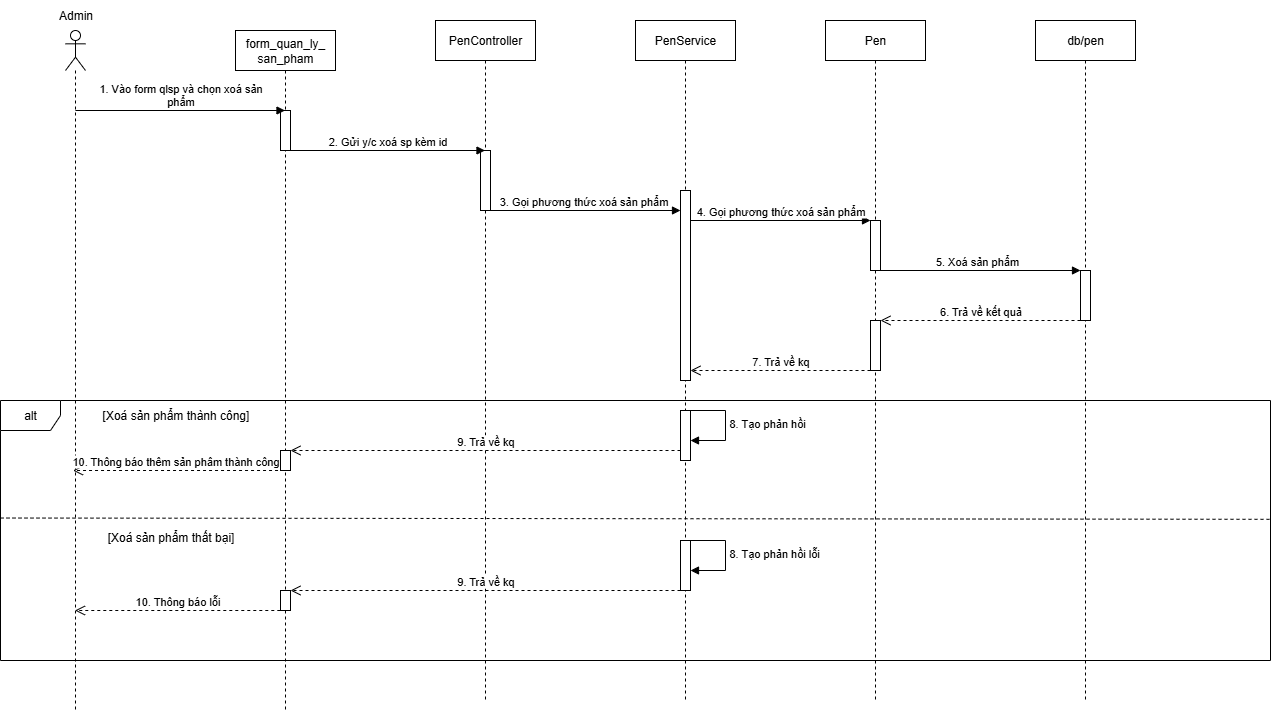

The diagram above was exported from draw.io. Its source (the exported page's mxGraphModel, read from the mxfile embedded in the PNG):
<mxGraphModel dx="2145" dy="1013" grid="1" gridSize="10" guides="1" tooltips="1" connect="1" arrows="1" fold="1" page="1" pageScale="1" pageWidth="1169" pageHeight="1654" math="0" shadow="0">
  <root>
    <mxCell id="0" />
    <mxCell id="1" parent="0" />
    <mxCell id="PRgOA89ZTOm6sSaYYOiX-1" value="" style="shape=umlLifeline;perimeter=lifelinePerimeter;whiteSpace=wrap;html=1;container=1;dropTarget=0;collapsible=0;recursiveResize=0;outlineConnect=0;portConstraint=eastwest;newEdgeStyle={&quot;curved&quot;:0,&quot;rounded&quot;:0};participant=umlActor;" vertex="1" parent="1">
      <mxGeometry x="155" y="240" width="20" height="680" as="geometry" />
    </mxCell>
    <mxCell id="PRgOA89ZTOm6sSaYYOiX-6" value="PenController" style="shape=umlLifeline;perimeter=lifelinePerimeter;whiteSpace=wrap;html=1;container=1;dropTarget=0;collapsible=0;recursiveResize=0;outlineConnect=0;portConstraint=eastwest;newEdgeStyle={&quot;curved&quot;:0,&quot;rounded&quot;:0};" vertex="1" parent="1">
      <mxGeometry x="525" y="230" width="100" height="680" as="geometry" />
    </mxCell>
    <mxCell id="PRgOA89ZTOm6sSaYYOiX-7" value="" style="html=1;points=[[0,0,0,0,5],[0,1,0,0,-5],[1,0,0,0,5],[1,1,0,0,-5]];perimeter=orthogonalPerimeter;outlineConnect=0;targetShapes=umlLifeline;portConstraint=eastwest;newEdgeStyle={&quot;curved&quot;:0,&quot;rounded&quot;:0};" vertex="1" parent="PRgOA89ZTOm6sSaYYOiX-6">
      <mxGeometry x="45" y="130" width="10" height="60" as="geometry" />
    </mxCell>
    <mxCell id="PRgOA89ZTOm6sSaYYOiX-8" value="Pen" style="shape=umlLifeline;perimeter=lifelinePerimeter;whiteSpace=wrap;html=1;container=1;dropTarget=0;collapsible=0;recursiveResize=0;outlineConnect=0;portConstraint=eastwest;newEdgeStyle={&quot;curved&quot;:0,&quot;rounded&quot;:0};" vertex="1" parent="1">
      <mxGeometry x="915" y="230" width="100" height="680" as="geometry" />
    </mxCell>
    <mxCell id="PRgOA89ZTOm6sSaYYOiX-9" value="" style="html=1;points=[[0,0,0,0,5],[0,1,0,0,-5],[1,0,0,0,5],[1,1,0,0,-5]];perimeter=orthogonalPerimeter;outlineConnect=0;targetShapes=umlLifeline;portConstraint=eastwest;newEdgeStyle={&quot;curved&quot;:0,&quot;rounded&quot;:0};" vertex="1" parent="PRgOA89ZTOm6sSaYYOiX-8">
      <mxGeometry x="45" y="200" width="10" height="50" as="geometry" />
    </mxCell>
    <mxCell id="PRgOA89ZTOm6sSaYYOiX-10" value="" style="html=1;points=[[0,0,0,0,5],[0,1,0,0,-5],[1,0,0,0,5],[1,1,0,0,-5]];perimeter=orthogonalPerimeter;outlineConnect=0;targetShapes=umlLifeline;portConstraint=eastwest;newEdgeStyle={&quot;curved&quot;:0,&quot;rounded&quot;:0};" vertex="1" parent="PRgOA89ZTOm6sSaYYOiX-8">
      <mxGeometry x="45" y="300" width="10" height="50" as="geometry" />
    </mxCell>
    <mxCell id="PRgOA89ZTOm6sSaYYOiX-11" value="db/pen" style="shape=umlLifeline;perimeter=lifelinePerimeter;whiteSpace=wrap;html=1;container=1;dropTarget=0;collapsible=0;recursiveResize=0;outlineConnect=0;portConstraint=eastwest;newEdgeStyle={&quot;curved&quot;:0,&quot;rounded&quot;:0};" vertex="1" parent="1">
      <mxGeometry x="1125" y="230" width="100" height="680" as="geometry" />
    </mxCell>
    <mxCell id="PRgOA89ZTOm6sSaYYOiX-12" value="" style="html=1;points=[[0,0,0,0,5],[0,1,0,0,-5],[1,0,0,0,5],[1,1,0,0,-5]];perimeter=orthogonalPerimeter;outlineConnect=0;targetShapes=umlLifeline;portConstraint=eastwest;newEdgeStyle={&quot;curved&quot;:0,&quot;rounded&quot;:0};" vertex="1" parent="PRgOA89ZTOm6sSaYYOiX-11">
      <mxGeometry x="45" y="250" width="10" height="50" as="geometry" />
    </mxCell>
    <mxCell id="PRgOA89ZTOm6sSaYYOiX-13" value="Admin" style="text;html=1;align=center;verticalAlign=middle;resizable=0;points=[];autosize=1;strokeColor=none;fillColor=none;" vertex="1" parent="1">
      <mxGeometry x="135" y="210" width="60" height="30" as="geometry" />
    </mxCell>
    <mxCell id="PRgOA89ZTOm6sSaYYOiX-15" value="2. Gửi y/c xoá sp kèm id" style="html=1;verticalAlign=bottom;endArrow=block;curved=0;rounded=0;" edge="1" parent="1" source="PRgOA89ZTOm6sSaYYOiX-41">
      <mxGeometry x="-0.0015" width="80" relative="1" as="geometry">
        <mxPoint x="400" y="360" as="sourcePoint" />
        <mxPoint x="574.5" y="360" as="targetPoint" />
        <mxPoint as="offset" />
      </mxGeometry>
    </mxCell>
    <mxCell id="PRgOA89ZTOm6sSaYYOiX-16" value="form_quan_ly_&lt;br&gt;san_pham" style="shape=umlLifeline;perimeter=lifelinePerimeter;whiteSpace=wrap;html=1;container=1;dropTarget=0;collapsible=0;recursiveResize=0;outlineConnect=0;portConstraint=eastwest;newEdgeStyle={&quot;curved&quot;:0,&quot;rounded&quot;:0};" vertex="1" parent="1">
      <mxGeometry x="325" y="240" width="100" height="680" as="geometry" />
    </mxCell>
    <mxCell id="PRgOA89ZTOm6sSaYYOiX-41" value="" style="html=1;points=[[0,0,0,0,5],[0,1,0,0,-5],[1,0,0,0,5],[1,1,0,0,-5]];perimeter=orthogonalPerimeter;outlineConnect=0;targetShapes=umlLifeline;portConstraint=eastwest;newEdgeStyle={&quot;curved&quot;:0,&quot;rounded&quot;:0};" vertex="1" parent="PRgOA89ZTOm6sSaYYOiX-16">
      <mxGeometry x="45" y="80" width="10" height="40" as="geometry" />
    </mxCell>
    <mxCell id="PRgOA89ZTOm6sSaYYOiX-42" value="" style="html=1;points=[[0,0,0,0,5],[0,1,0,0,-5],[1,0,0,0,5],[1,1,0,0,-5]];perimeter=orthogonalPerimeter;outlineConnect=0;targetShapes=umlLifeline;portConstraint=eastwest;newEdgeStyle={&quot;curved&quot;:0,&quot;rounded&quot;:0};" vertex="1" parent="PRgOA89ZTOm6sSaYYOiX-16">
      <mxGeometry x="45" y="420" width="10" height="20" as="geometry" />
    </mxCell>
    <mxCell id="PRgOA89ZTOm6sSaYYOiX-44" value="" style="html=1;points=[[0,0,0,0,5],[0,1,0,0,-5],[1,0,0,0,5],[1,1,0,0,-5]];perimeter=orthogonalPerimeter;outlineConnect=0;targetShapes=umlLifeline;portConstraint=eastwest;newEdgeStyle={&quot;curved&quot;:0,&quot;rounded&quot;:0};" vertex="1" parent="PRgOA89ZTOm6sSaYYOiX-16">
      <mxGeometry x="45" y="560" width="10" height="20" as="geometry" />
    </mxCell>
    <mxCell id="PRgOA89ZTOm6sSaYYOiX-18" value="3. Gọi phương thức xoá sản phẩm" style="html=1;verticalAlign=bottom;endArrow=block;curved=0;rounded=0;" edge="1" parent="1">
      <mxGeometry width="80" relative="1" as="geometry">
        <mxPoint x="574.9285714285713" y="420" as="sourcePoint" />
        <mxPoint x="770" y="420" as="targetPoint" />
      </mxGeometry>
    </mxCell>
    <mxCell id="PRgOA89ZTOm6sSaYYOiX-19" value="5. Xoá sản phẩm&amp;nbsp;" style="html=1;verticalAlign=bottom;endArrow=block;curved=0;rounded=0;" edge="1" parent="1" target="PRgOA89ZTOm6sSaYYOiX-12">
      <mxGeometry width="80" relative="1" as="geometry">
        <mxPoint x="965" y="480" as="sourcePoint" />
        <mxPoint x="1135" y="480" as="targetPoint" />
      </mxGeometry>
    </mxCell>
    <mxCell id="PRgOA89ZTOm6sSaYYOiX-20" value="6. Trả về kết quả" style="html=1;verticalAlign=bottom;endArrow=open;dashed=1;endSize=8;curved=0;rounded=0;" edge="1" parent="1" source="PRgOA89ZTOm6sSaYYOiX-12" target="PRgOA89ZTOm6sSaYYOiX-10">
      <mxGeometry relative="1" as="geometry">
        <mxPoint x="1025" y="530" as="targetPoint" />
        <mxPoint x="1165" y="529.52" as="sourcePoint" />
        <mxPoint as="offset" />
      </mxGeometry>
    </mxCell>
    <mxCell id="PRgOA89ZTOm6sSaYYOiX-21" value="PenService" style="shape=umlLifeline;perimeter=lifelinePerimeter;whiteSpace=wrap;html=1;container=1;dropTarget=0;collapsible=0;recursiveResize=0;outlineConnect=0;portConstraint=eastwest;newEdgeStyle={&quot;curved&quot;:0,&quot;rounded&quot;:0};" vertex="1" parent="1">
      <mxGeometry x="725" y="230" width="100" height="680" as="geometry" />
    </mxCell>
    <mxCell id="PRgOA89ZTOm6sSaYYOiX-22" value="" style="html=1;points=[[0,0,0,0,5],[0,1,0,0,-5],[1,0,0,0,5],[1,1,0,0,-5]];perimeter=orthogonalPerimeter;outlineConnect=0;targetShapes=umlLifeline;portConstraint=eastwest;newEdgeStyle={&quot;curved&quot;:0,&quot;rounded&quot;:0};" vertex="1" parent="PRgOA89ZTOm6sSaYYOiX-21">
      <mxGeometry x="45" y="170" width="10" height="190" as="geometry" />
    </mxCell>
    <mxCell id="PRgOA89ZTOm6sSaYYOiX-23" value="8. Tạo phản hồi" style="html=1;align=left;spacingLeft=2;endArrow=block;rounded=0;edgeStyle=orthogonalEdgeStyle;curved=0;rounded=0;exitX=1;exitY=0;exitDx=0;exitDy=5;exitPerimeter=0;" edge="1" parent="PRgOA89ZTOm6sSaYYOiX-21" source="PRgOA89ZTOm6sSaYYOiX-24" target="PRgOA89ZTOm6sSaYYOiX-24">
      <mxGeometry relative="1" as="geometry">
        <mxPoint x="65" y="390" as="sourcePoint" />
        <Array as="points">
          <mxPoint x="55" y="390" />
          <mxPoint x="90" y="390" />
          <mxPoint x="90" y="420" />
        </Array>
        <mxPoint x="65" y="420" as="targetPoint" />
        <mxPoint as="offset" />
      </mxGeometry>
    </mxCell>
    <mxCell id="PRgOA89ZTOm6sSaYYOiX-24" value="" style="html=1;points=[[0,0,0,0,5],[0,1,0,0,-5],[1,0,0,0,5],[1,1,0,0,-5]];perimeter=orthogonalPerimeter;outlineConnect=0;targetShapes=umlLifeline;portConstraint=eastwest;newEdgeStyle={&quot;curved&quot;:0,&quot;rounded&quot;:0};" vertex="1" parent="PRgOA89ZTOm6sSaYYOiX-21">
      <mxGeometry x="45" y="390" width="10" height="50" as="geometry" />
    </mxCell>
    <mxCell id="PRgOA89ZTOm6sSaYYOiX-25" value="8. Tạo phản hồi lỗi" style="html=1;align=left;spacingLeft=2;endArrow=block;rounded=0;edgeStyle=orthogonalEdgeStyle;curved=0;rounded=0;exitX=1;exitY=0;exitDx=0;exitDy=5;exitPerimeter=0;" edge="1" parent="PRgOA89ZTOm6sSaYYOiX-21" source="PRgOA89ZTOm6sSaYYOiX-26" target="PRgOA89ZTOm6sSaYYOiX-26">
      <mxGeometry relative="1" as="geometry">
        <mxPoint x="65" y="520" as="sourcePoint" />
        <Array as="points">
          <mxPoint x="55" y="520" />
          <mxPoint x="90" y="520" />
          <mxPoint x="90" y="550" />
        </Array>
        <mxPoint x="65" y="550" as="targetPoint" />
        <mxPoint as="offset" />
      </mxGeometry>
    </mxCell>
    <mxCell id="PRgOA89ZTOm6sSaYYOiX-26" value="" style="html=1;points=[[0,0,0,0,5],[0,1,0,0,-5],[1,0,0,0,5],[1,1,0,0,-5]];perimeter=orthogonalPerimeter;outlineConnect=0;targetShapes=umlLifeline;portConstraint=eastwest;newEdgeStyle={&quot;curved&quot;:0,&quot;rounded&quot;:0};" vertex="1" parent="PRgOA89ZTOm6sSaYYOiX-21">
      <mxGeometry x="45" y="520" width="10" height="50" as="geometry" />
    </mxCell>
    <mxCell id="PRgOA89ZTOm6sSaYYOiX-27" value="4. Gọi phương thức xoá sản phẩm" style="html=1;verticalAlign=bottom;endArrow=block;curved=0;rounded=0;" edge="1" parent="1">
      <mxGeometry width="80" relative="1" as="geometry">
        <mxPoint x="780" y="430" as="sourcePoint" />
        <mxPoint x="960" y="430" as="targetPoint" />
      </mxGeometry>
    </mxCell>
    <mxCell id="PRgOA89ZTOm6sSaYYOiX-28" value="7. Trả về kq" style="html=1;verticalAlign=bottom;endArrow=open;dashed=1;endSize=8;curved=0;rounded=0;" edge="1" parent="1" source="PRgOA89ZTOm6sSaYYOiX-10">
      <mxGeometry relative="1" as="geometry">
        <mxPoint x="780" y="580" as="targetPoint" />
        <mxPoint x="960" y="580" as="sourcePoint" />
        <mxPoint as="offset" />
      </mxGeometry>
    </mxCell>
    <mxCell id="PRgOA89ZTOm6sSaYYOiX-29" value="9. Trả về kq" style="html=1;verticalAlign=bottom;endArrow=open;dashed=1;endSize=8;curved=0;rounded=0;" edge="1" parent="1">
      <mxGeometry relative="1" as="geometry">
        <mxPoint x="380" y="660" as="targetPoint" />
        <mxPoint x="770" y="660" as="sourcePoint" />
        <mxPoint as="offset" />
      </mxGeometry>
    </mxCell>
    <mxCell id="PRgOA89ZTOm6sSaYYOiX-30" value="10. Thông báo thêm sản phâm thành công" style="html=1;verticalAlign=bottom;endArrow=open;dashed=1;endSize=8;curved=0;rounded=0;" edge="1" parent="1">
      <mxGeometry relative="1" as="geometry">
        <mxPoint x="162.46857142857132" y="680" as="targetPoint" />
        <mxPoint x="367.54" y="680" as="sourcePoint" />
        <mxPoint as="offset" />
      </mxGeometry>
    </mxCell>
    <mxCell id="PRgOA89ZTOm6sSaYYOiX-32" value="alt" style="shape=umlFrame;whiteSpace=wrap;html=1;pointerEvents=0;" vertex="1" parent="1">
      <mxGeometry x="90" y="610" width="1270" height="260" as="geometry" />
    </mxCell>
    <mxCell id="PRgOA89ZTOm6sSaYYOiX-33" value="[Xoá sản phẩm thành công]" style="text;html=1;align=center;verticalAlign=middle;resizable=0;points=[];autosize=1;strokeColor=none;fillColor=none;" vertex="1" parent="1">
      <mxGeometry x="180" y="610" width="170" height="30" as="geometry" />
    </mxCell>
    <mxCell id="PRgOA89ZTOm6sSaYYOiX-34" value="" style="endArrow=none;dashed=1;html=1;rounded=0;exitX=0;exitY=0.452;exitDx=0;exitDy=0;exitPerimeter=0;entryX=1.001;entryY=0.457;entryDx=0;entryDy=0;entryPerimeter=0;" edge="1" parent="1" source="PRgOA89ZTOm6sSaYYOiX-32" target="PRgOA89ZTOm6sSaYYOiX-32">
      <mxGeometry width="50" height="50" relative="1" as="geometry">
        <mxPoint x="660" y="700" as="sourcePoint" />
        <mxPoint x="710" y="650" as="targetPoint" />
      </mxGeometry>
    </mxCell>
    <mxCell id="PRgOA89ZTOm6sSaYYOiX-35" value="[Xoá sản phẩm thất bại]" style="text;html=1;align=center;verticalAlign=middle;resizable=0;points=[];autosize=1;strokeColor=none;fillColor=none;" vertex="1" parent="1">
      <mxGeometry x="185" y="732" width="150" height="30" as="geometry" />
    </mxCell>
    <mxCell id="PRgOA89ZTOm6sSaYYOiX-36" value="9. Trả về kq" style="html=1;verticalAlign=bottom;endArrow=open;dashed=1;endSize=8;curved=0;rounded=0;" edge="1" parent="1" target="PRgOA89ZTOm6sSaYYOiX-44">
      <mxGeometry relative="1" as="geometry">
        <mxPoint x="400" y="800" as="targetPoint" />
        <mxPoint x="770" y="800" as="sourcePoint" />
        <mxPoint as="offset" />
      </mxGeometry>
    </mxCell>
    <mxCell id="PRgOA89ZTOm6sSaYYOiX-37" value="10. Thông báo lỗi" style="html=1;verticalAlign=bottom;endArrow=open;dashed=1;endSize=8;curved=0;rounded=0;" edge="1" parent="1" target="PRgOA89ZTOm6sSaYYOiX-1">
      <mxGeometry relative="1" as="geometry">
        <mxPoint x="160.21857142857132" y="820" as="targetPoint" />
        <mxPoint x="369.79" y="820" as="sourcePoint" />
        <mxPoint as="offset" />
      </mxGeometry>
    </mxCell>
    <mxCell id="PRgOA89ZTOm6sSaYYOiX-38" value="1. Vào form qlsp và chọn xoá sản&lt;br&gt;phẩm" style="html=1;verticalAlign=bottom;endArrow=block;curved=0;rounded=0;" edge="1" parent="1">
      <mxGeometry width="80" relative="1" as="geometry">
        <mxPoint x="164.92857142857133" y="320" as="sourcePoint" />
        <mxPoint x="374.5" y="320" as="targetPoint" />
      </mxGeometry>
    </mxCell>
  </root>
</mxGraphModel>